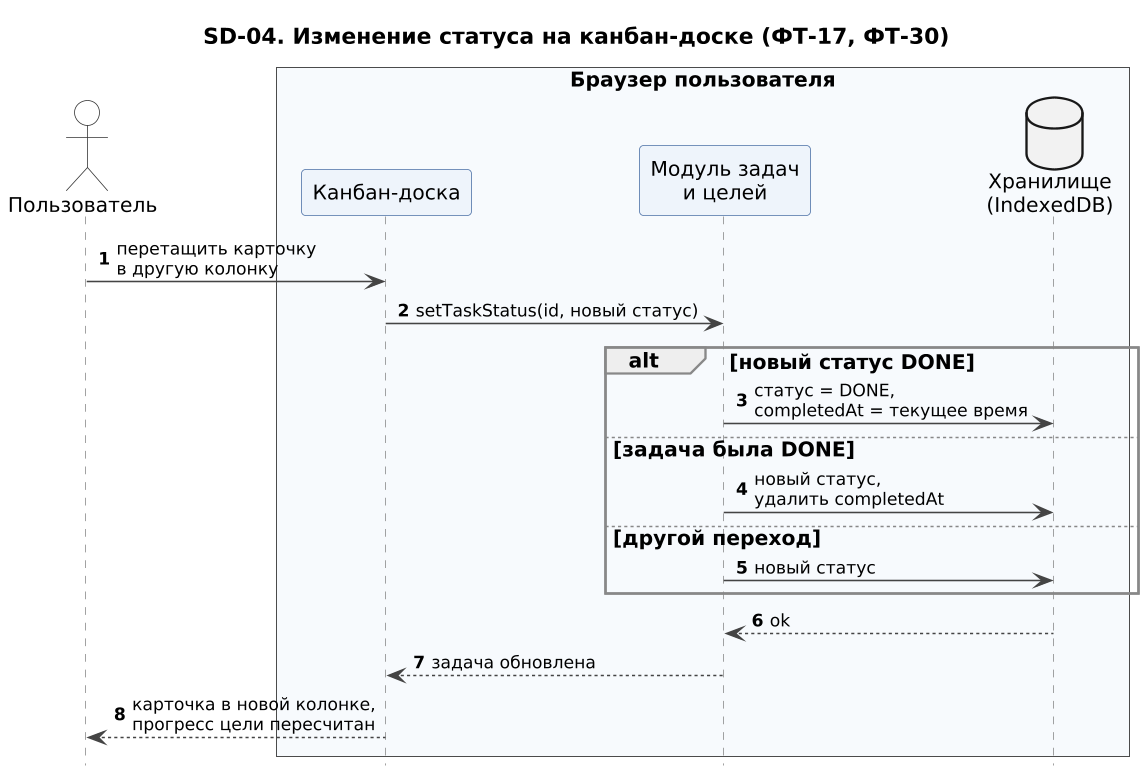

The diagram above was rendered by PlantUML. Its source (embedded in the PNG):
@startuml SD-04_kanban_status
!include seqhead.iuml
title SD-04. Изменение статуса на канбан-доске (ФТ-17, ФТ-30)
actor "Пользователь" as U
box "Браузер пользователя" #F7FAFD
participant "Канбан-доска" as UI
participant "Модуль задач\nи целей" as TM
database "Хранилище\n(IndexedDB)" as DB
end box

U -> UI : перетащить карточку\nв другую колонку
UI -> TM : setTaskStatus(id, новый статус)
alt новый статус DONE
  TM -> DB : статус = DONE,\ncompletedAt = текущее время
else задача была DONE
  TM -> DB : новый статус,\nудалить completedAt
else другой переход
  TM -> DB : новый статус
end
DB --> TM : ok
TM --> UI : задача обновлена
UI --> U : карточка в новой колонке,\nпрогресс цели пересчитан
@enduml